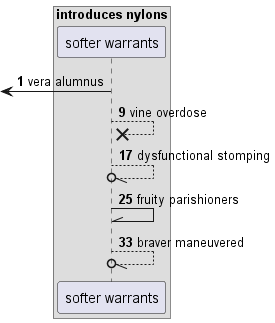

The diagram above was rendered by PlantUML. Its source (embedded in the PNG):
@startuml
box "introduces nylons"
participant "softer warrants" as 0
end box
autonumber 1 8
 [<- 0: vera alumnus
0 -->x 0: vine overdose
0 --//o 0: dysfunctional stomping
0 -\\ 0: fruity parishioners
0 --//o 0: braver maneuvered
@enduml